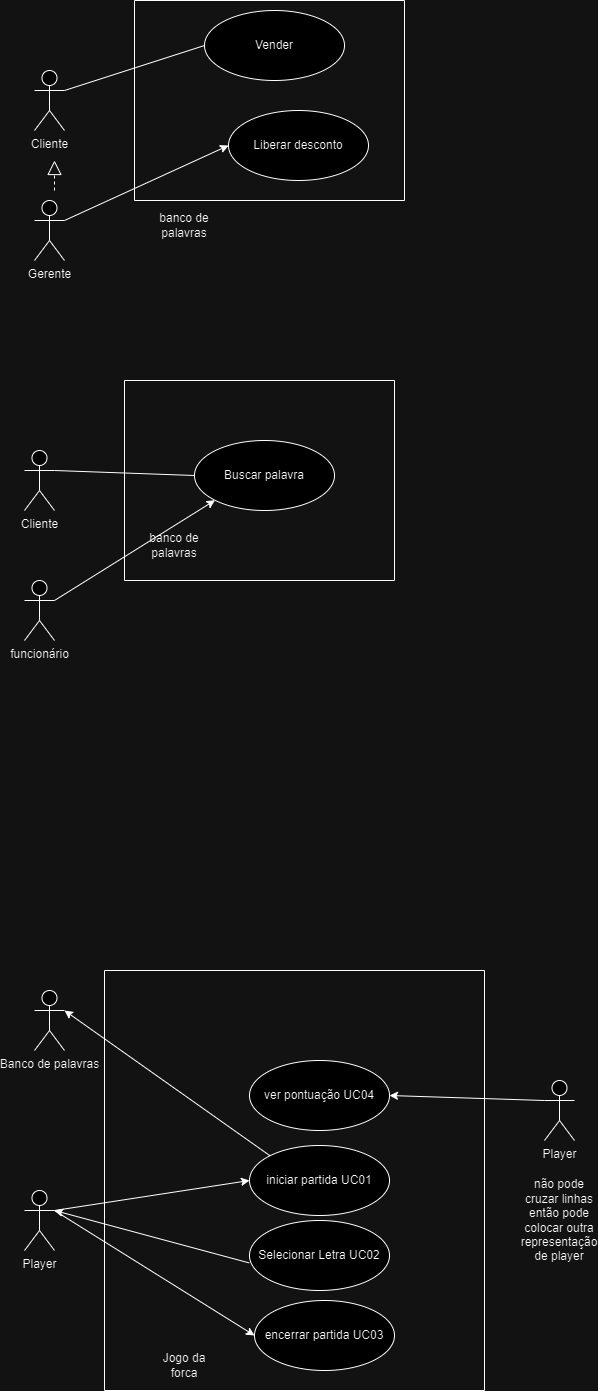

The diagram above was exported from draw.io. Its source (the exported page's mxGraphModel, read from the mxfile embedded in the PNG):
<mxGraphModel dx="1009" dy="2747" grid="1" gridSize="10" guides="1" tooltips="1" connect="1" arrows="1" fold="1" page="1" pageScale="1" pageWidth="827" pageHeight="1169" math="0" shadow="0">
  <root>
    <mxCell id="0" />
    <mxCell id="1" parent="0" />
    <mxCell id="a_rfw2ngKPKXArYj5JQq-1" value="Player" style="shape=umlActor;verticalLabelPosition=bottom;verticalAlign=top;html=1;outlineConnect=0;" parent="1" vertex="1">
      <mxGeometry x="210" y="-290" width="30" height="60" as="geometry" />
    </mxCell>
    <mxCell id="a_rfw2ngKPKXArYj5JQq-5" value="" style="endArrow=classic;html=1;rounded=0;entryX=1;entryY=0.3333333333333333;entryDx=0;entryDy=0;entryPerimeter=0;exitX=-0.002;exitY=0.606;exitDx=0;exitDy=0;exitPerimeter=0;" parent="1" source="a_rfw2ngKPKXArYj5JQq-3" target="a_rfw2ngKPKXArYj5JQq-1" edge="1">
      <mxGeometry width="50" height="50" relative="1" as="geometry">
        <mxPoint x="390" y="-300" as="sourcePoint" />
        <mxPoint x="440" y="-350" as="targetPoint" />
      </mxGeometry>
    </mxCell>
    <mxCell id="a_rfw2ngKPKXArYj5JQq-6" value="" style="endArrow=classic;html=1;rounded=0;entryX=0;entryY=0.5;entryDx=0;entryDy=0;exitX=1;exitY=0.3333333333333333;exitDx=0;exitDy=0;exitPerimeter=0;" parent="1" source="a_rfw2ngKPKXArYj5JQq-1" target="a_rfw2ngKPKXArYj5JQq-2" edge="1">
      <mxGeometry width="50" height="50" relative="1" as="geometry">
        <mxPoint x="310" y="-350" as="sourcePoint" />
        <mxPoint x="360" y="-400" as="targetPoint" />
      </mxGeometry>
    </mxCell>
    <mxCell id="a_rfw2ngKPKXArYj5JQq-9" value="" style="endArrow=classic;html=1;rounded=0;entryX=0;entryY=0.5;entryDx=0;entryDy=0;" parent="1" target="a_rfw2ngKPKXArYj5JQq-4" edge="1">
      <mxGeometry width="50" height="50" relative="1" as="geometry">
        <mxPoint x="240" y="-270" as="sourcePoint" />
        <mxPoint x="370" y="-180" as="targetPoint" />
      </mxGeometry>
    </mxCell>
    <mxCell id="a_rfw2ngKPKXArYj5JQq-10" value="" style="swimlane;startSize=0;" parent="1" vertex="1">
      <mxGeometry x="290" y="-510" width="380" height="420" as="geometry" />
    </mxCell>
    <mxCell id="a_rfw2ngKPKXArYj5JQq-2" value="iniciar partida UC01" style="ellipse;whiteSpace=wrap;html=1;" parent="a_rfw2ngKPKXArYj5JQq-10" vertex="1">
      <mxGeometry x="145" y="175" width="140" height="70" as="geometry" />
    </mxCell>
    <mxCell id="a_rfw2ngKPKXArYj5JQq-4" value="encerrar partida UC03" style="ellipse;whiteSpace=wrap;html=1;" parent="a_rfw2ngKPKXArYj5JQq-10" vertex="1">
      <mxGeometry x="150" y="330" width="140" height="70" as="geometry" />
    </mxCell>
    <mxCell id="a_rfw2ngKPKXArYj5JQq-3" value="Selecionar Letra UC02" style="ellipse;whiteSpace=wrap;html=1;" parent="a_rfw2ngKPKXArYj5JQq-10" vertex="1">
      <mxGeometry x="145" y="250" width="140" height="70" as="geometry" />
    </mxCell>
    <mxCell id="a_rfw2ngKPKXArYj5JQq-11" value="ver pontuação UC04" style="ellipse;whiteSpace=wrap;html=1;" parent="a_rfw2ngKPKXArYj5JQq-10" vertex="1">
      <mxGeometry x="145" y="90" width="140" height="70" as="geometry" />
    </mxCell>
    <mxCell id="a_rfw2ngKPKXArYj5JQq-14" value="Jogo da forca" style="text;html=1;strokeColor=none;fillColor=none;align=center;verticalAlign=middle;whiteSpace=wrap;rounded=0;" parent="a_rfw2ngKPKXArYj5JQq-10" vertex="1">
      <mxGeometry x="50" y="380" width="60" height="30" as="geometry" />
    </mxCell>
    <mxCell id="a_rfw2ngKPKXArYj5JQq-13" value="" style="endArrow=classic;html=1;rounded=0;exitX=0;exitY=0.3333333333333333;exitDx=0;exitDy=0;exitPerimeter=0;entryX=1;entryY=0.5;entryDx=0;entryDy=0;" parent="1" source="nZ2Nns-lLeXDUyX2zCG6-1" target="a_rfw2ngKPKXArYj5JQq-11" edge="1">
      <mxGeometry width="50" height="50" relative="1" as="geometry">
        <mxPoint x="300" y="-260" as="sourcePoint" />
        <mxPoint x="580" y="-380" as="targetPoint" />
      </mxGeometry>
    </mxCell>
    <mxCell id="a_rfw2ngKPKXArYj5JQq-15" value="Cliente" style="shape=umlActor;verticalLabelPosition=bottom;verticalAlign=top;html=1;outlineConnect=0;" parent="1" vertex="1">
      <mxGeometry x="210" y="-1030" width="30" height="60" as="geometry" />
    </mxCell>
    <mxCell id="a_rfw2ngKPKXArYj5JQq-18" value="" style="swimlane;startSize=0;" parent="1" vertex="1">
      <mxGeometry x="310" y="-1100" width="270" height="200" as="geometry" />
    </mxCell>
    <mxCell id="a_rfw2ngKPKXArYj5JQq-16" value="Buscar palavra" style="ellipse;whiteSpace=wrap;html=1;" parent="a_rfw2ngKPKXArYj5JQq-18" vertex="1">
      <mxGeometry x="70" y="60" width="140" height="70" as="geometry" />
    </mxCell>
    <mxCell id="a_rfw2ngKPKXArYj5JQq-20" value="banco de palavras" style="text;html=1;strokeColor=none;fillColor=none;align=center;verticalAlign=middle;whiteSpace=wrap;rounded=0;" parent="a_rfw2ngKPKXArYj5JQq-18" vertex="1">
      <mxGeometry x="20" y="150" width="60" height="30" as="geometry" />
    </mxCell>
    <mxCell id="a_rfw2ngKPKXArYj5JQq-19" value="" style="endArrow=classic;html=1;rounded=0;exitX=1;exitY=0.3333333333333333;exitDx=0;exitDy=0;exitPerimeter=0;entryX=0;entryY=1;entryDx=0;entryDy=0;" parent="1" source="nZ2Nns-lLeXDUyX2zCG6-7" target="a_rfw2ngKPKXArYj5JQq-16" edge="1">
      <mxGeometry width="50" height="50" relative="1" as="geometry">
        <mxPoint x="390" y="-970" as="sourcePoint" />
        <mxPoint x="440" y="-1020" as="targetPoint" />
      </mxGeometry>
    </mxCell>
    <mxCell id="nZ2Nns-lLeXDUyX2zCG6-1" value="Player" style="shape=umlActor;verticalLabelPosition=bottom;verticalAlign=top;html=1;outlineConnect=0;" vertex="1" parent="1">
      <mxGeometry x="730" y="-400" width="30" height="60" as="geometry" />
    </mxCell>
    <mxCell id="nZ2Nns-lLeXDUyX2zCG6-2" value="não pode cruzar linhas então pode colocar outra representação de player" style="text;html=1;strokeColor=none;fillColor=none;align=center;verticalAlign=middle;whiteSpace=wrap;rounded=0;" vertex="1" parent="1">
      <mxGeometry x="715" y="-275" width="60" height="30" as="geometry" />
    </mxCell>
    <mxCell id="nZ2Nns-lLeXDUyX2zCG6-4" value="Banco de palavras" style="shape=umlActor;verticalLabelPosition=bottom;verticalAlign=top;html=1;outlineConnect=0;" vertex="1" parent="1">
      <mxGeometry x="220" y="-490" width="30" height="60" as="geometry" />
    </mxCell>
    <mxCell id="nZ2Nns-lLeXDUyX2zCG6-6" value="" style="endArrow=classic;html=1;rounded=0;exitX=0;exitY=0;exitDx=0;exitDy=0;entryX=1;entryY=0.3333333333333333;entryDx=0;entryDy=0;entryPerimeter=0;" edge="1" parent="1" source="a_rfw2ngKPKXArYj5JQq-2" target="nZ2Nns-lLeXDUyX2zCG6-4">
      <mxGeometry width="50" height="50" relative="1" as="geometry">
        <mxPoint x="435" y="-385" as="sourcePoint" />
        <mxPoint x="280" y="-390" as="targetPoint" />
      </mxGeometry>
    </mxCell>
    <mxCell id="nZ2Nns-lLeXDUyX2zCG6-7" value="funcionário" style="shape=umlActor;verticalLabelPosition=bottom;verticalAlign=top;html=1;outlineConnect=0;" vertex="1" parent="1">
      <mxGeometry x="210" y="-900" width="30" height="60" as="geometry" />
    </mxCell>
    <mxCell id="nZ2Nns-lLeXDUyX2zCG6-8" value="" style="endArrow=none;html=1;rounded=0;exitX=1;exitY=0.3333333333333333;exitDx=0;exitDy=0;exitPerimeter=0;entryX=0;entryY=0.5;entryDx=0;entryDy=0;" edge="1" parent="1" source="a_rfw2ngKPKXArYj5JQq-15" target="a_rfw2ngKPKXArYj5JQq-16">
      <mxGeometry width="50" height="50" relative="1" as="geometry">
        <mxPoint x="530" y="-920" as="sourcePoint" />
        <mxPoint x="580" y="-970" as="targetPoint" />
      </mxGeometry>
    </mxCell>
    <mxCell id="nZ2Nns-lLeXDUyX2zCG6-16" value="Cliente" style="shape=umlActor;verticalLabelPosition=bottom;verticalAlign=top;html=1;outlineConnect=0;" vertex="1" parent="1">
      <mxGeometry x="220" y="-1410" width="30" height="60" as="geometry" />
    </mxCell>
    <mxCell id="nZ2Nns-lLeXDUyX2zCG6-17" value="" style="swimlane;startSize=0;" vertex="1" parent="1">
      <mxGeometry x="320" y="-1480" width="270" height="200" as="geometry" />
    </mxCell>
    <mxCell id="nZ2Nns-lLeXDUyX2zCG6-18" value="Vender" style="ellipse;whiteSpace=wrap;html=1;" vertex="1" parent="nZ2Nns-lLeXDUyX2zCG6-17">
      <mxGeometry x="70" y="10" width="140" height="70" as="geometry" />
    </mxCell>
    <mxCell id="nZ2Nns-lLeXDUyX2zCG6-23" value="Liberar desconto" style="ellipse;whiteSpace=wrap;html=1;" vertex="1" parent="nZ2Nns-lLeXDUyX2zCG6-17">
      <mxGeometry x="94" y="110" width="140" height="70" as="geometry" />
    </mxCell>
    <mxCell id="nZ2Nns-lLeXDUyX2zCG6-20" value="" style="endArrow=classic;html=1;rounded=0;exitX=1;exitY=0.3333333333333333;exitDx=0;exitDy=0;exitPerimeter=0;entryX=0;entryY=0.5;entryDx=0;entryDy=0;" edge="1" parent="1" source="nZ2Nns-lLeXDUyX2zCG6-21" target="nZ2Nns-lLeXDUyX2zCG6-23">
      <mxGeometry width="50" height="50" relative="1" as="geometry">
        <mxPoint x="400" y="-1350" as="sourcePoint" />
        <mxPoint x="450" y="-1400" as="targetPoint" />
      </mxGeometry>
    </mxCell>
    <mxCell id="nZ2Nns-lLeXDUyX2zCG6-21" value="Gerente" style="shape=umlActor;verticalLabelPosition=bottom;verticalAlign=top;html=1;outlineConnect=0;" vertex="1" parent="1">
      <mxGeometry x="220" y="-1280" width="30" height="60" as="geometry" />
    </mxCell>
    <mxCell id="nZ2Nns-lLeXDUyX2zCG6-22" value="" style="endArrow=none;html=1;rounded=0;exitX=1;exitY=0.3333333333333333;exitDx=0;exitDy=0;exitPerimeter=0;entryX=0;entryY=0.5;entryDx=0;entryDy=0;" edge="1" parent="1" source="nZ2Nns-lLeXDUyX2zCG6-16" target="nZ2Nns-lLeXDUyX2zCG6-18">
      <mxGeometry width="50" height="50" relative="1" as="geometry">
        <mxPoint x="540" y="-1300" as="sourcePoint" />
        <mxPoint x="590" y="-1350" as="targetPoint" />
      </mxGeometry>
    </mxCell>
    <mxCell id="nZ2Nns-lLeXDUyX2zCG6-19" value="banco de palavras" style="text;html=1;strokeColor=none;fillColor=none;align=center;verticalAlign=middle;whiteSpace=wrap;rounded=0;" vertex="1" parent="1">
      <mxGeometry x="340" y="-1270" width="60" height="30" as="geometry" />
    </mxCell>
    <mxCell id="nZ2Nns-lLeXDUyX2zCG6-27" value="" style="endArrow=block;dashed=1;endFill=0;endSize=12;html=1;rounded=0;" edge="1" parent="1">
      <mxGeometry width="160" relative="1" as="geometry">
        <mxPoint x="240" y="-1290" as="sourcePoint" />
        <mxPoint x="240" y="-1320" as="targetPoint" />
      </mxGeometry>
    </mxCell>
  </root>
</mxGraphModel>